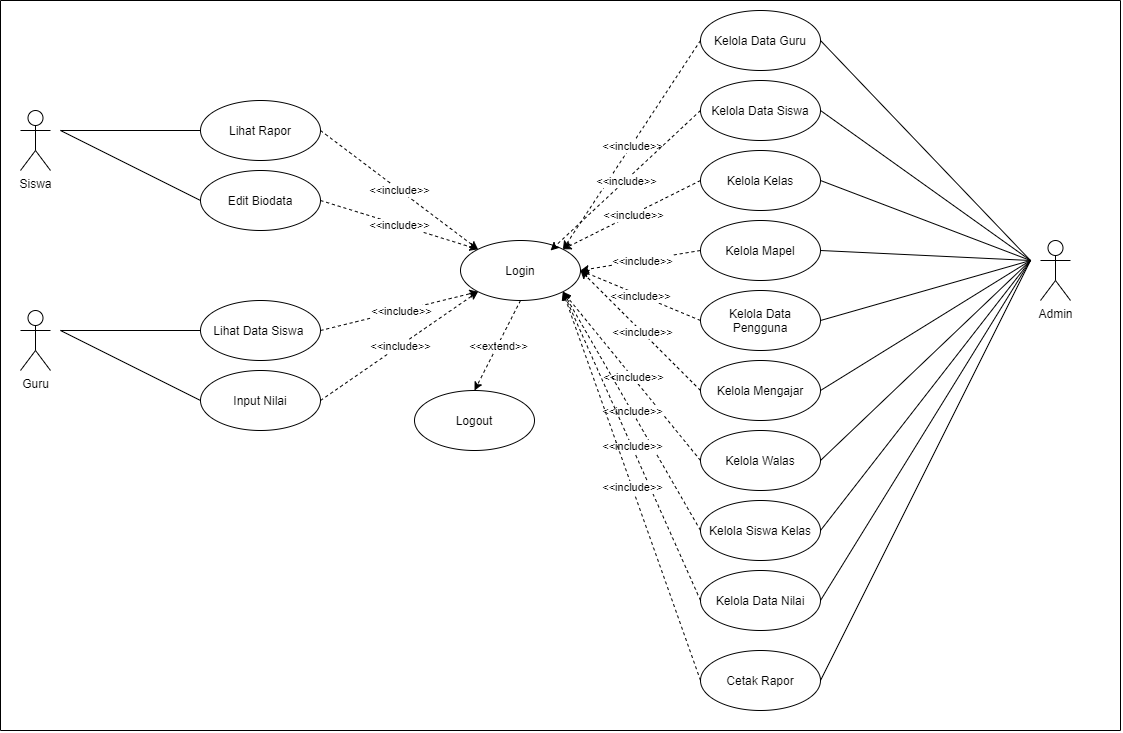

The diagram above was exported from draw.io. Its source (the exported page's mxGraphModel, read from the mxfile embedded in the PNG):
<mxGraphModel dx="1536" dy="964" grid="1" gridSize="10" guides="1" tooltips="1" connect="1" arrows="1" fold="1" page="1" pageScale="1" pageWidth="827" pageHeight="1169" math="0" shadow="0">
  <root>
    <mxCell id="0" />
    <mxCell id="1" parent="0" />
    <mxCell id="l9VzDlRQa0GmbqKogHCH-1" value="Siswa" style="shape=umlActor;verticalLabelPosition=bottom;verticalAlign=top;html=1;outlineConnect=0;" vertex="1" parent="1">
      <mxGeometry x="20" y="230" width="30" height="60" as="geometry" />
    </mxCell>
    <mxCell id="l9VzDlRQa0GmbqKogHCH-2" value="Lihat Rapor" style="ellipse;whiteSpace=wrap;html=1;" vertex="1" parent="1">
      <mxGeometry x="200" y="220" width="120" height="60" as="geometry" />
    </mxCell>
    <mxCell id="l9VzDlRQa0GmbqKogHCH-3" value="Guru" style="shape=umlActor;verticalLabelPosition=bottom;verticalAlign=top;html=1;outlineConnect=0;" vertex="1" parent="1">
      <mxGeometry x="20" y="430" width="30" height="60" as="geometry" />
    </mxCell>
    <mxCell id="l9VzDlRQa0GmbqKogHCH-4" value="Lihat Data Siswa&amp;nbsp;" style="ellipse;whiteSpace=wrap;html=1;" vertex="1" parent="1">
      <mxGeometry x="200" y="420" width="120" height="60" as="geometry" />
    </mxCell>
    <mxCell id="l9VzDlRQa0GmbqKogHCH-5" value="Edit Biodata" style="ellipse;whiteSpace=wrap;html=1;" vertex="1" parent="1">
      <mxGeometry x="200" y="290" width="120" height="60" as="geometry" />
    </mxCell>
    <mxCell id="l9VzDlRQa0GmbqKogHCH-6" value="" style="endArrow=none;html=1;entryX=0;entryY=0.5;entryDx=0;entryDy=0;" edge="1" parent="1" target="l9VzDlRQa0GmbqKogHCH-2">
      <mxGeometry width="50" height="50" relative="1" as="geometry">
        <mxPoint x="60" y="250" as="sourcePoint" />
        <mxPoint x="190" y="330" as="targetPoint" />
      </mxGeometry>
    </mxCell>
    <mxCell id="l9VzDlRQa0GmbqKogHCH-7" value="" style="endArrow=none;html=1;entryX=0;entryY=0.5;entryDx=0;entryDy=0;" edge="1" parent="1" target="l9VzDlRQa0GmbqKogHCH-5">
      <mxGeometry width="50" height="50" relative="1" as="geometry">
        <mxPoint x="60" y="250" as="sourcePoint" />
        <mxPoint x="210" y="270" as="targetPoint" />
      </mxGeometry>
    </mxCell>
    <mxCell id="l9VzDlRQa0GmbqKogHCH-8" value="Input Nilai" style="ellipse;whiteSpace=wrap;html=1;" vertex="1" parent="1">
      <mxGeometry x="200" y="490" width="120" height="60" as="geometry" />
    </mxCell>
    <mxCell id="l9VzDlRQa0GmbqKogHCH-9" value="" style="endArrow=none;html=1;entryX=0;entryY=0.5;entryDx=0;entryDy=0;" edge="1" parent="1" target="l9VzDlRQa0GmbqKogHCH-4">
      <mxGeometry width="50" height="50" relative="1" as="geometry">
        <mxPoint x="60" y="450" as="sourcePoint" />
        <mxPoint x="170" y="510" as="targetPoint" />
      </mxGeometry>
    </mxCell>
    <mxCell id="l9VzDlRQa0GmbqKogHCH-10" value="" style="endArrow=none;html=1;entryX=0;entryY=0.5;entryDx=0;entryDy=0;" edge="1" parent="1" target="l9VzDlRQa0GmbqKogHCH-8">
      <mxGeometry width="50" height="50" relative="1" as="geometry">
        <mxPoint x="60" y="450" as="sourcePoint" />
        <mxPoint x="210" y="470" as="targetPoint" />
      </mxGeometry>
    </mxCell>
    <mxCell id="l9VzDlRQa0GmbqKogHCH-11" value="Admin" style="shape=umlActor;verticalLabelPosition=bottom;verticalAlign=top;html=1;outlineConnect=0;" vertex="1" parent="1">
      <mxGeometry x="1040" y="360" width="30" height="60" as="geometry" />
    </mxCell>
    <mxCell id="l9VzDlRQa0GmbqKogHCH-12" value="Kelola Data Guru" style="ellipse;whiteSpace=wrap;html=1;" vertex="1" parent="1">
      <mxGeometry x="700" y="130" width="120" height="60" as="geometry" />
    </mxCell>
    <mxCell id="l9VzDlRQa0GmbqKogHCH-13" value="Kelola Data Siswa" style="ellipse;whiteSpace=wrap;html=1;" vertex="1" parent="1">
      <mxGeometry x="700" y="200" width="120" height="60" as="geometry" />
    </mxCell>
    <mxCell id="l9VzDlRQa0GmbqKogHCH-14" value="Kelola Kelas" style="ellipse;whiteSpace=wrap;html=1;" vertex="1" parent="1">
      <mxGeometry x="700" y="270" width="120" height="60" as="geometry" />
    </mxCell>
    <mxCell id="l9VzDlRQa0GmbqKogHCH-15" value="Kelola Mapel" style="ellipse;whiteSpace=wrap;html=1;" vertex="1" parent="1">
      <mxGeometry x="700" y="340" width="120" height="60" as="geometry" />
    </mxCell>
    <mxCell id="l9VzDlRQa0GmbqKogHCH-16" value="Kelola Data Pengguna" style="ellipse;whiteSpace=wrap;html=1;" vertex="1" parent="1">
      <mxGeometry x="700" y="410" width="120" height="60" as="geometry" />
    </mxCell>
    <mxCell id="l9VzDlRQa0GmbqKogHCH-17" value="Kelola Mengajar" style="ellipse;whiteSpace=wrap;html=1;" vertex="1" parent="1">
      <mxGeometry x="700" y="480" width="120" height="60" as="geometry" />
    </mxCell>
    <mxCell id="l9VzDlRQa0GmbqKogHCH-18" value="Kelola Walas" style="ellipse;whiteSpace=wrap;html=1;" vertex="1" parent="1">
      <mxGeometry x="700" y="550" width="120" height="60" as="geometry" />
    </mxCell>
    <mxCell id="l9VzDlRQa0GmbqKogHCH-19" value="Kelola Siswa Kelas" style="ellipse;whiteSpace=wrap;html=1;" vertex="1" parent="1">
      <mxGeometry x="700" y="620" width="120" height="60" as="geometry" />
    </mxCell>
    <mxCell id="l9VzDlRQa0GmbqKogHCH-20" value="Kelola Data Nilai" style="ellipse;whiteSpace=wrap;html=1;" vertex="1" parent="1">
      <mxGeometry x="700" y="690" width="120" height="60" as="geometry" />
    </mxCell>
    <mxCell id="l9VzDlRQa0GmbqKogHCH-21" value="" style="endArrow=none;html=1;exitX=1;exitY=0.5;exitDx=0;exitDy=0;" edge="1" parent="1" source="l9VzDlRQa0GmbqKogHCH-12">
      <mxGeometry width="50" height="50" relative="1" as="geometry">
        <mxPoint x="950" y="520" as="sourcePoint" />
        <mxPoint x="1030" y="380" as="targetPoint" />
      </mxGeometry>
    </mxCell>
    <mxCell id="l9VzDlRQa0GmbqKogHCH-22" value="" style="endArrow=none;html=1;exitX=1;exitY=0.5;exitDx=0;exitDy=0;" edge="1" parent="1" source="l9VzDlRQa0GmbqKogHCH-13">
      <mxGeometry width="50" height="50" relative="1" as="geometry">
        <mxPoint x="830" y="170" as="sourcePoint" />
        <mxPoint x="1030" y="380" as="targetPoint" />
      </mxGeometry>
    </mxCell>
    <mxCell id="l9VzDlRQa0GmbqKogHCH-23" value="" style="endArrow=none;html=1;exitX=1;exitY=0.5;exitDx=0;exitDy=0;" edge="1" parent="1" source="l9VzDlRQa0GmbqKogHCH-14">
      <mxGeometry width="50" height="50" relative="1" as="geometry">
        <mxPoint x="830" y="240" as="sourcePoint" />
        <mxPoint x="1030" y="380" as="targetPoint" />
      </mxGeometry>
    </mxCell>
    <mxCell id="l9VzDlRQa0GmbqKogHCH-24" value="" style="endArrow=none;html=1;exitX=1;exitY=0.5;exitDx=0;exitDy=0;" edge="1" parent="1" source="l9VzDlRQa0GmbqKogHCH-15">
      <mxGeometry width="50" height="50" relative="1" as="geometry">
        <mxPoint x="830" y="310" as="sourcePoint" />
        <mxPoint x="1030" y="380" as="targetPoint" />
      </mxGeometry>
    </mxCell>
    <mxCell id="l9VzDlRQa0GmbqKogHCH-25" value="" style="endArrow=none;html=1;exitX=1;exitY=0.5;exitDx=0;exitDy=0;" edge="1" parent="1" source="l9VzDlRQa0GmbqKogHCH-16">
      <mxGeometry width="50" height="50" relative="1" as="geometry">
        <mxPoint x="830" y="380" as="sourcePoint" />
        <mxPoint x="1030" y="380" as="targetPoint" />
      </mxGeometry>
    </mxCell>
    <mxCell id="l9VzDlRQa0GmbqKogHCH-26" value="" style="endArrow=none;html=1;exitX=1;exitY=0.5;exitDx=0;exitDy=0;" edge="1" parent="1" source="l9VzDlRQa0GmbqKogHCH-17">
      <mxGeometry width="50" height="50" relative="1" as="geometry">
        <mxPoint x="830" y="450" as="sourcePoint" />
        <mxPoint x="1030" y="380" as="targetPoint" />
      </mxGeometry>
    </mxCell>
    <mxCell id="l9VzDlRQa0GmbqKogHCH-27" value="" style="endArrow=none;html=1;exitX=1;exitY=0.5;exitDx=0;exitDy=0;" edge="1" parent="1" source="l9VzDlRQa0GmbqKogHCH-18">
      <mxGeometry width="50" height="50" relative="1" as="geometry">
        <mxPoint x="830" y="520" as="sourcePoint" />
        <mxPoint x="1030" y="380" as="targetPoint" />
      </mxGeometry>
    </mxCell>
    <mxCell id="l9VzDlRQa0GmbqKogHCH-28" value="" style="endArrow=none;html=1;exitX=1;exitY=0.5;exitDx=0;exitDy=0;" edge="1" parent="1" source="l9VzDlRQa0GmbqKogHCH-19">
      <mxGeometry width="50" height="50" relative="1" as="geometry">
        <mxPoint x="840" y="530" as="sourcePoint" />
        <mxPoint x="1030" y="380" as="targetPoint" />
      </mxGeometry>
    </mxCell>
    <mxCell id="l9VzDlRQa0GmbqKogHCH-29" value="" style="endArrow=none;html=1;exitX=1;exitY=0.5;exitDx=0;exitDy=0;" edge="1" parent="1" source="l9VzDlRQa0GmbqKogHCH-20">
      <mxGeometry width="50" height="50" relative="1" as="geometry">
        <mxPoint x="830" y="660" as="sourcePoint" />
        <mxPoint x="1030" y="380" as="targetPoint" />
      </mxGeometry>
    </mxCell>
    <mxCell id="l9VzDlRQa0GmbqKogHCH-30" value="Login" style="ellipse;whiteSpace=wrap;html=1;" vertex="1" parent="1">
      <mxGeometry x="460" y="360" width="120" height="60" as="geometry" />
    </mxCell>
    <mxCell id="l9VzDlRQa0GmbqKogHCH-31" value="" style="endArrow=classic;html=1;dashed=1;exitX=1;exitY=0.5;exitDx=0;exitDy=0;entryX=0;entryY=1;entryDx=0;entryDy=0;" edge="1" parent="1" source="l9VzDlRQa0GmbqKogHCH-4" target="l9VzDlRQa0GmbqKogHCH-30">
      <mxGeometry relative="1" as="geometry">
        <mxPoint x="240" y="670" as="sourcePoint" />
        <mxPoint x="340" y="670" as="targetPoint" />
      </mxGeometry>
    </mxCell>
    <mxCell id="l9VzDlRQa0GmbqKogHCH-32" value="&amp;lt;&amp;lt;include&amp;gt;&amp;gt;" style="edgeLabel;resizable=0;html=1;align=center;verticalAlign=middle;" connectable="0" vertex="1" parent="l9VzDlRQa0GmbqKogHCH-31">
      <mxGeometry relative="1" as="geometry" />
    </mxCell>
    <mxCell id="l9VzDlRQa0GmbqKogHCH-33" value="" style="endArrow=classic;html=1;dashed=1;exitX=1;exitY=0.5;exitDx=0;exitDy=0;entryX=0;entryY=1;entryDx=0;entryDy=0;" edge="1" parent="1" source="l9VzDlRQa0GmbqKogHCH-8" target="l9VzDlRQa0GmbqKogHCH-30">
      <mxGeometry relative="1" as="geometry">
        <mxPoint x="329.9999999999998" y="460" as="sourcePoint" />
        <mxPoint x="477.15562965132517" y="421.0021423277818" as="targetPoint" />
      </mxGeometry>
    </mxCell>
    <mxCell id="l9VzDlRQa0GmbqKogHCH-34" value="&amp;lt;&amp;lt;include&amp;gt;&amp;gt;" style="edgeLabel;resizable=0;html=1;align=center;verticalAlign=middle;" connectable="0" vertex="1" parent="l9VzDlRQa0GmbqKogHCH-33">
      <mxGeometry relative="1" as="geometry" />
    </mxCell>
    <mxCell id="l9VzDlRQa0GmbqKogHCH-35" value="" style="endArrow=classic;html=1;dashed=1;exitX=1;exitY=0.5;exitDx=0;exitDy=0;entryX=0;entryY=0;entryDx=0;entryDy=0;" edge="1" parent="1" source="l9VzDlRQa0GmbqKogHCH-5" target="l9VzDlRQa0GmbqKogHCH-30">
      <mxGeometry relative="1" as="geometry">
        <mxPoint x="339.9999999999998" y="470" as="sourcePoint" />
        <mxPoint x="487.15562965132517" y="431.0021423277818" as="targetPoint" />
      </mxGeometry>
    </mxCell>
    <mxCell id="l9VzDlRQa0GmbqKogHCH-36" value="&amp;lt;&amp;lt;include&amp;gt;&amp;gt;" style="edgeLabel;resizable=0;html=1;align=center;verticalAlign=middle;" connectable="0" vertex="1" parent="l9VzDlRQa0GmbqKogHCH-35">
      <mxGeometry relative="1" as="geometry" />
    </mxCell>
    <mxCell id="l9VzDlRQa0GmbqKogHCH-37" value="" style="endArrow=classic;html=1;dashed=1;exitX=1;exitY=0.5;exitDx=0;exitDy=0;entryX=0;entryY=0;entryDx=0;entryDy=0;" edge="1" parent="1" source="l9VzDlRQa0GmbqKogHCH-2" target="l9VzDlRQa0GmbqKogHCH-30">
      <mxGeometry relative="1" as="geometry">
        <mxPoint x="329.9999999999998" y="329.9999999999999" as="sourcePoint" />
        <mxPoint x="470" y="370" as="targetPoint" />
      </mxGeometry>
    </mxCell>
    <mxCell id="l9VzDlRQa0GmbqKogHCH-38" value="&amp;lt;&amp;lt;include&amp;gt;&amp;gt;" style="edgeLabel;resizable=0;html=1;align=center;verticalAlign=middle;" connectable="0" vertex="1" parent="l9VzDlRQa0GmbqKogHCH-37">
      <mxGeometry relative="1" as="geometry" />
    </mxCell>
    <mxCell id="l9VzDlRQa0GmbqKogHCH-39" value="" style="endArrow=classic;html=1;dashed=1;exitX=0;exitY=0.5;exitDx=0;exitDy=0;entryX=1;entryY=0;entryDx=0;entryDy=0;" edge="1" parent="1" source="l9VzDlRQa0GmbqKogHCH-12" target="l9VzDlRQa0GmbqKogHCH-30">
      <mxGeometry relative="1" as="geometry">
        <mxPoint x="339.9999999999998" y="339.9999999999999" as="sourcePoint" />
        <mxPoint x="487.15562965132517" y="388.99785767221806" as="targetPoint" />
      </mxGeometry>
    </mxCell>
    <mxCell id="l9VzDlRQa0GmbqKogHCH-40" value="&amp;lt;&amp;lt;include&amp;gt;&amp;gt;" style="edgeLabel;resizable=0;html=1;align=center;verticalAlign=middle;" connectable="0" vertex="1" parent="l9VzDlRQa0GmbqKogHCH-39">
      <mxGeometry relative="1" as="geometry" />
    </mxCell>
    <mxCell id="l9VzDlRQa0GmbqKogHCH-41" value="" style="endArrow=classic;html=1;dashed=1;exitX=0;exitY=0.5;exitDx=0;exitDy=0;" edge="1" parent="1" source="l9VzDlRQa0GmbqKogHCH-13">
      <mxGeometry relative="1" as="geometry">
        <mxPoint x="680.0000000000032" y="149.9999999999999" as="sourcePoint" />
        <mxPoint x="550" y="370" as="targetPoint" />
      </mxGeometry>
    </mxCell>
    <mxCell id="l9VzDlRQa0GmbqKogHCH-42" value="&amp;lt;&amp;lt;include&amp;gt;&amp;gt;" style="edgeLabel;resizable=0;html=1;align=center;verticalAlign=middle;" connectable="0" vertex="1" parent="l9VzDlRQa0GmbqKogHCH-41">
      <mxGeometry relative="1" as="geometry" />
    </mxCell>
    <mxCell id="l9VzDlRQa0GmbqKogHCH-43" value="" style="endArrow=classic;html=1;dashed=1;exitX=0;exitY=0.5;exitDx=0;exitDy=0;entryX=1;entryY=0;entryDx=0;entryDy=0;" edge="1" parent="1" source="l9VzDlRQa0GmbqKogHCH-14" target="l9VzDlRQa0GmbqKogHCH-30">
      <mxGeometry relative="1" as="geometry">
        <mxPoint x="690.0000000000032" y="159.9999999999999" as="sourcePoint" />
        <mxPoint x="572.8443703486746" y="388.9978576722183" as="targetPoint" />
      </mxGeometry>
    </mxCell>
    <mxCell id="l9VzDlRQa0GmbqKogHCH-44" value="&amp;lt;&amp;lt;include&amp;gt;&amp;gt;" style="edgeLabel;resizable=0;html=1;align=center;verticalAlign=middle;" connectable="0" vertex="1" parent="l9VzDlRQa0GmbqKogHCH-43">
      <mxGeometry relative="1" as="geometry" />
    </mxCell>
    <mxCell id="l9VzDlRQa0GmbqKogHCH-45" value="" style="endArrow=classic;html=1;dashed=1;exitX=0;exitY=0.5;exitDx=0;exitDy=0;entryX=1;entryY=0.5;entryDx=0;entryDy=0;" edge="1" parent="1" source="l9VzDlRQa0GmbqKogHCH-15" target="l9VzDlRQa0GmbqKogHCH-30">
      <mxGeometry relative="1" as="geometry">
        <mxPoint x="710" y="310" as="sourcePoint" />
        <mxPoint x="562.426406871193" y="378.78679656440374" as="targetPoint" />
      </mxGeometry>
    </mxCell>
    <mxCell id="l9VzDlRQa0GmbqKogHCH-46" value="&amp;lt;&amp;lt;include&amp;gt;&amp;gt;" style="edgeLabel;resizable=0;html=1;align=center;verticalAlign=middle;" connectable="0" vertex="1" parent="l9VzDlRQa0GmbqKogHCH-45">
      <mxGeometry relative="1" as="geometry" />
    </mxCell>
    <mxCell id="l9VzDlRQa0GmbqKogHCH-47" value="" style="endArrow=classic;html=1;dashed=1;exitX=0;exitY=0.5;exitDx=0;exitDy=0;entryX=1;entryY=0.5;entryDx=0;entryDy=0;" edge="1" parent="1" source="l9VzDlRQa0GmbqKogHCH-16" target="l9VzDlRQa0GmbqKogHCH-30">
      <mxGeometry relative="1" as="geometry">
        <mxPoint x="710" y="380" as="sourcePoint" />
        <mxPoint x="580" y="400" as="targetPoint" />
      </mxGeometry>
    </mxCell>
    <mxCell id="l9VzDlRQa0GmbqKogHCH-48" value="&amp;lt;&amp;lt;include&amp;gt;&amp;gt;" style="edgeLabel;resizable=0;html=1;align=center;verticalAlign=middle;" connectable="0" vertex="1" parent="l9VzDlRQa0GmbqKogHCH-47">
      <mxGeometry relative="1" as="geometry" />
    </mxCell>
    <mxCell id="l9VzDlRQa0GmbqKogHCH-49" value="" style="endArrow=classic;html=1;dashed=1;exitX=0;exitY=0.5;exitDx=0;exitDy=0;entryX=1;entryY=0.5;entryDx=0;entryDy=0;" edge="1" parent="1" source="l9VzDlRQa0GmbqKogHCH-17" target="l9VzDlRQa0GmbqKogHCH-30">
      <mxGeometry relative="1" as="geometry">
        <mxPoint x="710.0000000000032" y="450" as="sourcePoint" />
        <mxPoint x="579.9999999999998" y="400" as="targetPoint" />
      </mxGeometry>
    </mxCell>
    <mxCell id="l9VzDlRQa0GmbqKogHCH-50" value="&amp;lt;&amp;lt;include&amp;gt;&amp;gt;" style="edgeLabel;resizable=0;html=1;align=center;verticalAlign=middle;" connectable="0" vertex="1" parent="l9VzDlRQa0GmbqKogHCH-49">
      <mxGeometry relative="1" as="geometry" />
    </mxCell>
    <mxCell id="l9VzDlRQa0GmbqKogHCH-51" value="" style="endArrow=classic;html=1;dashed=1;exitX=0;exitY=0.5;exitDx=0;exitDy=0;entryX=1;entryY=1;entryDx=0;entryDy=0;" edge="1" parent="1" source="l9VzDlRQa0GmbqKogHCH-18" target="l9VzDlRQa0GmbqKogHCH-30">
      <mxGeometry relative="1" as="geometry">
        <mxPoint x="710.0000000000032" y="520" as="sourcePoint" />
        <mxPoint x="579.9999999999998" y="400" as="targetPoint" />
      </mxGeometry>
    </mxCell>
    <mxCell id="l9VzDlRQa0GmbqKogHCH-52" value="&amp;lt;&amp;lt;include&amp;gt;&amp;gt;" style="edgeLabel;resizable=0;html=1;align=center;verticalAlign=middle;" connectable="0" vertex="1" parent="l9VzDlRQa0GmbqKogHCH-51">
      <mxGeometry relative="1" as="geometry" />
    </mxCell>
    <mxCell id="l9VzDlRQa0GmbqKogHCH-53" value="" style="endArrow=classic;html=1;dashed=1;exitX=0;exitY=0.5;exitDx=0;exitDy=0;entryX=1;entryY=1;entryDx=0;entryDy=0;" edge="1" parent="1" source="l9VzDlRQa0GmbqKogHCH-19" target="l9VzDlRQa0GmbqKogHCH-30">
      <mxGeometry relative="1" as="geometry">
        <mxPoint x="710.0000000000032" y="590" as="sourcePoint" />
        <mxPoint x="562.8443703486746" y="421.0021423277817" as="targetPoint" />
      </mxGeometry>
    </mxCell>
    <mxCell id="l9VzDlRQa0GmbqKogHCH-54" value="&amp;lt;&amp;lt;include&amp;gt;&amp;gt;" style="edgeLabel;resizable=0;html=1;align=center;verticalAlign=middle;" connectable="0" vertex="1" parent="l9VzDlRQa0GmbqKogHCH-53">
      <mxGeometry relative="1" as="geometry" />
    </mxCell>
    <mxCell id="l9VzDlRQa0GmbqKogHCH-55" value="" style="endArrow=classic;html=1;dashed=1;exitX=0;exitY=0.5;exitDx=0;exitDy=0;entryX=1;entryY=1;entryDx=0;entryDy=0;" edge="1" parent="1" source="l9VzDlRQa0GmbqKogHCH-20" target="l9VzDlRQa0GmbqKogHCH-30">
      <mxGeometry relative="1" as="geometry">
        <mxPoint x="710.0000000000032" y="659.9999999999998" as="sourcePoint" />
        <mxPoint x="562.8443703486746" y="421.0021423277817" as="targetPoint" />
      </mxGeometry>
    </mxCell>
    <mxCell id="l9VzDlRQa0GmbqKogHCH-56" value="&amp;lt;&amp;lt;include&amp;gt;&amp;gt;" style="edgeLabel;resizable=0;html=1;align=center;verticalAlign=middle;" connectable="0" vertex="1" parent="l9VzDlRQa0GmbqKogHCH-55">
      <mxGeometry relative="1" as="geometry" />
    </mxCell>
    <mxCell id="l9VzDlRQa0GmbqKogHCH-57" value="Logout" style="ellipse;whiteSpace=wrap;html=1;" vertex="1" parent="1">
      <mxGeometry x="414" y="510" width="120" height="60" as="geometry" />
    </mxCell>
    <mxCell id="l9VzDlRQa0GmbqKogHCH-59" value="" style="endArrow=classic;html=1;dashed=1;exitX=0.5;exitY=1;exitDx=0;exitDy=0;entryX=0.5;entryY=0;entryDx=0;entryDy=0;" edge="1" parent="1" source="l9VzDlRQa0GmbqKogHCH-30" target="l9VzDlRQa0GmbqKogHCH-57">
      <mxGeometry relative="1" as="geometry">
        <mxPoint x="710" y="730" as="sourcePoint" />
        <mxPoint x="562.426406871193" y="421.2132034355965" as="targetPoint" />
      </mxGeometry>
    </mxCell>
    <mxCell id="l9VzDlRQa0GmbqKogHCH-60" value="&amp;lt;&amp;lt;extend&amp;gt;&amp;gt;" style="edgeLabel;resizable=0;html=1;align=center;verticalAlign=middle;" connectable="0" vertex="1" parent="l9VzDlRQa0GmbqKogHCH-59">
      <mxGeometry relative="1" as="geometry" />
    </mxCell>
    <mxCell id="m4mYo42RppSgJ3Tykeox-1" value="" style="endArrow=none;html=1;" edge="1" parent="1">
      <mxGeometry width="50" height="50" relative="1" as="geometry">
        <mxPoint y="850" as="sourcePoint" />
        <mxPoint y="120" as="targetPoint" />
      </mxGeometry>
    </mxCell>
    <mxCell id="m4mYo42RppSgJ3Tykeox-2" value="" style="endArrow=none;html=1;" edge="1" parent="1">
      <mxGeometry width="50" height="50" relative="1" as="geometry">
        <mxPoint x="1120" y="850" as="sourcePoint" />
        <mxPoint x="1120" y="120" as="targetPoint" />
      </mxGeometry>
    </mxCell>
    <mxCell id="m4mYo42RppSgJ3Tykeox-3" value="" style="endArrow=none;html=1;" edge="1" parent="1">
      <mxGeometry width="50" height="50" relative="1" as="geometry">
        <mxPoint x="1120" y="850" as="sourcePoint" />
        <mxPoint y="850" as="targetPoint" />
      </mxGeometry>
    </mxCell>
    <mxCell id="m4mYo42RppSgJ3Tykeox-4" value="" style="endArrow=none;html=1;" edge="1" parent="1">
      <mxGeometry width="50" height="50" relative="1" as="geometry">
        <mxPoint x="1120" y="120" as="sourcePoint" />
        <mxPoint y="120" as="targetPoint" />
      </mxGeometry>
    </mxCell>
    <mxCell id="EkFg8KfqhV_16dzeIL74-1" value="Cetak Rapor" style="ellipse;whiteSpace=wrap;html=1;" vertex="1" parent="1">
      <mxGeometry x="700" y="770" width="120" height="60" as="geometry" />
    </mxCell>
    <mxCell id="EkFg8KfqhV_16dzeIL74-2" value="" style="endArrow=classic;html=1;dashed=1;exitX=0;exitY=0.5;exitDx=0;exitDy=0;entryX=1;entryY=1;entryDx=0;entryDy=0;" edge="1" parent="1" source="EkFg8KfqhV_16dzeIL74-1" target="l9VzDlRQa0GmbqKogHCH-30">
      <mxGeometry relative="1" as="geometry">
        <mxPoint x="710.0000000000052" y="730" as="sourcePoint" />
        <mxPoint x="572.4264068711966" y="421.2132034355984" as="targetPoint" />
      </mxGeometry>
    </mxCell>
    <mxCell id="EkFg8KfqhV_16dzeIL74-3" value="&amp;lt;&amp;lt;include&amp;gt;&amp;gt;" style="edgeLabel;resizable=0;html=1;align=center;verticalAlign=middle;" connectable="0" vertex="1" parent="EkFg8KfqhV_16dzeIL74-2">
      <mxGeometry relative="1" as="geometry" />
    </mxCell>
    <mxCell id="EkFg8KfqhV_16dzeIL74-4" value="" style="endArrow=none;html=1;exitX=1;exitY=0.5;exitDx=0;exitDy=0;" edge="1" parent="1" source="EkFg8KfqhV_16dzeIL74-1">
      <mxGeometry width="50" height="50" relative="1" as="geometry">
        <mxPoint x="830" y="730" as="sourcePoint" />
        <mxPoint x="1030" y="380" as="targetPoint" />
      </mxGeometry>
    </mxCell>
  </root>
</mxGraphModel>